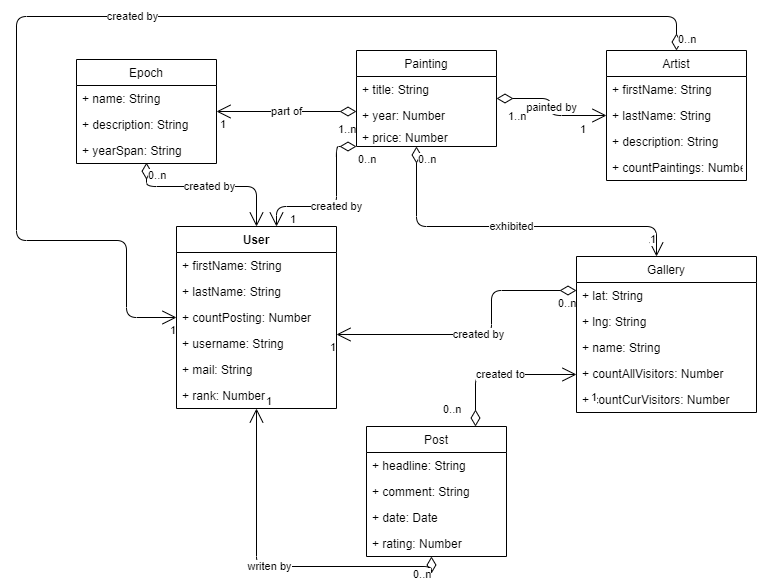

The diagram above was exported from draw.io. Its source (the exported page's mxGraphModel, read from the mxfile embedded in the PNG):
<mxGraphModel dx="1383" dy="771" grid="1" gridSize="10" guides="1" tooltips="1" connect="1" arrows="1" fold="1" page="1" pageScale="1" pageWidth="827" pageHeight="1169" background="none" math="0" shadow="0">
  <root>
    <mxCell id="0" />
    <mxCell id="1" parent="0" />
    <mxCell id="2" value="Painting" style="swimlane;fontStyle=0;childLayout=stackLayout;horizontal=1;startSize=26;fillColor=default;horizontalStack=0;resizeParent=1;resizeParentMax=0;resizeLast=0;collapsible=1;marginBottom=0;" parent="1" vertex="1">
      <mxGeometry x="400" y="64" width="140" height="96" as="geometry" />
    </mxCell>
    <mxCell id="3" value="+ title: String" style="text;strokeColor=none;fillColor=none;align=left;verticalAlign=top;spacingLeft=4;spacingRight=4;overflow=hidden;rotatable=0;points=[[0,0.5],[1,0.5]];portConstraint=eastwest;" parent="2" vertex="1">
      <mxGeometry y="26" width="140" height="26" as="geometry" />
    </mxCell>
    <mxCell id="5" value="+ year: Number&#10;" style="text;strokeColor=none;fillColor=none;align=left;verticalAlign=top;spacingLeft=4;spacingRight=4;overflow=hidden;rotatable=0;points=[[0,0.5],[1,0.5]];portConstraint=eastwest;" parent="2" vertex="1">
      <mxGeometry y="52" width="140" height="22" as="geometry" />
    </mxCell>
    <mxCell id="10" value="+ price: Number&#10;" style="text;strokeColor=none;fillColor=none;align=left;verticalAlign=top;spacingLeft=4;spacingRight=4;overflow=hidden;rotatable=0;points=[[0,0.5],[1,0.5]];portConstraint=eastwest;" parent="2" vertex="1">
      <mxGeometry y="74" width="140" height="22" as="geometry" />
    </mxCell>
    <mxCell id="12" value="Epoch" style="swimlane;fontStyle=0;childLayout=stackLayout;horizontal=1;startSize=26;fillColor=default;horizontalStack=0;resizeParent=1;resizeParentMax=0;resizeLast=0;collapsible=1;marginBottom=0;" parent="1" vertex="1">
      <mxGeometry x="120" y="73" width="140" height="104" as="geometry" />
    </mxCell>
    <mxCell id="13" value="+ name: String" style="text;strokeColor=none;fillColor=none;align=left;verticalAlign=top;spacingLeft=4;spacingRight=4;overflow=hidden;rotatable=0;points=[[0,0.5],[1,0.5]];portConstraint=eastwest;" parent="12" vertex="1">
      <mxGeometry y="26" width="140" height="26" as="geometry" />
    </mxCell>
    <mxCell id="14" value="+ description: String" style="text;strokeColor=none;fillColor=none;align=left;verticalAlign=top;spacingLeft=4;spacingRight=4;overflow=hidden;rotatable=0;points=[[0,0.5],[1,0.5]];portConstraint=eastwest;" parent="12" vertex="1">
      <mxGeometry y="52" width="140" height="26" as="geometry" />
    </mxCell>
    <mxCell id="15" value="+ yearSpan: String" style="text;strokeColor=none;fillColor=none;align=left;verticalAlign=top;spacingLeft=4;spacingRight=4;overflow=hidden;rotatable=0;points=[[0,0.5],[1,0.5]];portConstraint=eastwest;" parent="12" vertex="1">
      <mxGeometry y="78" width="140" height="26" as="geometry" />
    </mxCell>
    <mxCell id="77" value="created by" style="endArrow=open;html=1;endSize=12;startArrow=diamondThin;startSize=14;startFill=0;edgeStyle=orthogonalEdgeStyle;" parent="12" target="25" edge="1">
      <mxGeometry relative="1" as="geometry">
        <mxPoint x="70" y="103.17000000000002" as="sourcePoint" />
        <mxPoint x="230" y="103.17000000000002" as="targetPoint" />
        <Array as="points">
          <mxPoint x="70" y="127" />
          <mxPoint x="180" y="127" />
        </Array>
      </mxGeometry>
    </mxCell>
    <mxCell id="78" value="0..n" style="edgeLabel;resizable=0;html=1;align=left;verticalAlign=top;" parent="77" connectable="0" vertex="1">
      <mxGeometry x="-1" relative="1" as="geometry" />
    </mxCell>
    <mxCell id="79" value="1" style="edgeLabel;resizable=0;html=1;align=right;verticalAlign=top;" parent="77" connectable="0" vertex="1">
      <mxGeometry x="1" relative="1" as="geometry" />
    </mxCell>
    <mxCell id="18" value="Gallery" style="swimlane;fontStyle=0;childLayout=stackLayout;horizontal=1;startSize=26;fillColor=default;horizontalStack=0;resizeParent=1;resizeParentMax=0;resizeLast=0;collapsible=1;marginBottom=0;" parent="1" vertex="1">
      <mxGeometry x="620" y="270" width="180" height="156" as="geometry" />
    </mxCell>
    <mxCell id="19" value="+ lat: String" style="text;strokeColor=none;fillColor=none;align=left;verticalAlign=top;spacingLeft=4;spacingRight=4;overflow=hidden;rotatable=0;points=[[0,0.5],[1,0.5]];portConstraint=eastwest;" parent="18" vertex="1">
      <mxGeometry y="26" width="180" height="26" as="geometry" />
    </mxCell>
    <mxCell id="20" value="+ lng: String" style="text;strokeColor=none;fillColor=none;align=left;verticalAlign=top;spacingLeft=4;spacingRight=4;overflow=hidden;rotatable=0;points=[[0,0.5],[1,0.5]];portConstraint=eastwest;" parent="18" vertex="1">
      <mxGeometry y="52" width="180" height="26" as="geometry" />
    </mxCell>
    <mxCell id="21" value="+ name: String" style="text;strokeColor=none;fillColor=none;align=left;verticalAlign=top;spacingLeft=4;spacingRight=4;overflow=hidden;rotatable=0;points=[[0,0.5],[1,0.5]];portConstraint=eastwest;" parent="18" vertex="1">
      <mxGeometry y="78" width="180" height="26" as="geometry" />
    </mxCell>
    <mxCell id="22" value="+ countAllVisitors: Number&#10;" style="text;strokeColor=none;fillColor=none;align=left;verticalAlign=top;spacingLeft=4;spacingRight=4;overflow=hidden;rotatable=0;points=[[0,0.5],[1,0.5]];portConstraint=eastwest;" parent="18" vertex="1">
      <mxGeometry y="104" width="180" height="26" as="geometry" />
    </mxCell>
    <mxCell id="23" value="+ countCurVisitors: Number&#10;" style="text;strokeColor=none;fillColor=none;align=left;verticalAlign=top;spacingLeft=4;spacingRight=4;overflow=hidden;rotatable=0;points=[[0,0.5],[1,0.5]];portConstraint=eastwest;" parent="18" vertex="1">
      <mxGeometry y="130" width="180" height="26" as="geometry" />
    </mxCell>
    <mxCell id="25" value="User" style="swimlane;fontStyle=1;align=center;verticalAlign=top;childLayout=stackLayout;horizontal=1;startSize=26;horizontalStack=0;resizeParent=1;resizeParentMax=0;resizeLast=0;collapsible=1;marginBottom=0;" parent="1" vertex="1">
      <mxGeometry x="220" y="240" width="160" height="182" as="geometry" />
    </mxCell>
    <mxCell id="26" value="+ firstName: String" style="text;strokeColor=none;fillColor=none;align=left;verticalAlign=top;spacingLeft=4;spacingRight=4;overflow=hidden;rotatable=0;points=[[0,0.5],[1,0.5]];portConstraint=eastwest;" parent="25" vertex="1">
      <mxGeometry y="26" width="160" height="26" as="geometry" />
    </mxCell>
    <mxCell id="29" value="+ lastName: String" style="text;strokeColor=none;fillColor=none;align=left;verticalAlign=top;spacingLeft=4;spacingRight=4;overflow=hidden;rotatable=0;points=[[0,0.5],[1,0.5]];portConstraint=eastwest;" parent="25" vertex="1">
      <mxGeometry y="52" width="160" height="26" as="geometry" />
    </mxCell>
    <mxCell id="30" value="+ countPosting: Number" style="text;strokeColor=none;fillColor=none;align=left;verticalAlign=top;spacingLeft=4;spacingRight=4;overflow=hidden;rotatable=0;points=[[0,0.5],[1,0.5]];portConstraint=eastwest;" parent="25" vertex="1">
      <mxGeometry y="78" width="160" height="26" as="geometry" />
    </mxCell>
    <mxCell id="31" value="+ username: String" style="text;strokeColor=none;fillColor=none;align=left;verticalAlign=top;spacingLeft=4;spacingRight=4;overflow=hidden;rotatable=0;points=[[0,0.5],[1,0.5]];portConstraint=eastwest;" parent="25" vertex="1">
      <mxGeometry y="104" width="160" height="26" as="geometry" />
    </mxCell>
    <mxCell id="32" value="+ mail: String" style="text;strokeColor=none;fillColor=none;align=left;verticalAlign=top;spacingLeft=4;spacingRight=4;overflow=hidden;rotatable=0;points=[[0,0.5],[1,0.5]];portConstraint=eastwest;" parent="25" vertex="1">
      <mxGeometry y="130" width="160" height="26" as="geometry" />
    </mxCell>
    <mxCell id="33" value="+ rank: Number" style="text;strokeColor=none;fillColor=none;align=left;verticalAlign=top;spacingLeft=4;spacingRight=4;overflow=hidden;rotatable=0;points=[[0,0.5],[1,0.5]];portConstraint=eastwest;" parent="25" vertex="1">
      <mxGeometry y="156" width="160" height="26" as="geometry" />
    </mxCell>
    <mxCell id="39" value="Artist" style="swimlane;fontStyle=0;childLayout=stackLayout;horizontal=1;startSize=26;fillColor=default;horizontalStack=0;resizeParent=1;resizeParentMax=0;resizeLast=0;collapsible=1;marginBottom=0;" parent="1" vertex="1">
      <mxGeometry x="650" y="64" width="140" height="130" as="geometry" />
    </mxCell>
    <mxCell id="40" value="+ firstName: String" style="text;strokeColor=none;fillColor=none;align=left;verticalAlign=top;spacingLeft=4;spacingRight=4;overflow=hidden;rotatable=0;points=[[0,0.5],[1,0.5]];portConstraint=eastwest;" parent="39" vertex="1">
      <mxGeometry y="26" width="140" height="26" as="geometry" />
    </mxCell>
    <mxCell id="41" value="+ lastName: String" style="text;strokeColor=none;fillColor=none;align=left;verticalAlign=top;spacingLeft=4;spacingRight=4;overflow=hidden;rotatable=0;points=[[0,0.5],[1,0.5]];portConstraint=eastwest;" parent="39" vertex="1">
      <mxGeometry y="52" width="140" height="26" as="geometry" />
    </mxCell>
    <mxCell id="42" value="+ description: String" style="text;strokeColor=none;fillColor=none;align=left;verticalAlign=top;spacingLeft=4;spacingRight=4;overflow=hidden;rotatable=0;points=[[0,0.5],[1,0.5]];portConstraint=eastwest;" parent="39" vertex="1">
      <mxGeometry y="78" width="140" height="26" as="geometry" />
    </mxCell>
    <mxCell id="43" value="+ countPaintings: Number" style="text;strokeColor=none;fillColor=none;align=left;verticalAlign=top;spacingLeft=4;spacingRight=4;overflow=hidden;rotatable=0;points=[[0,0.5],[1,0.5]];portConstraint=eastwest;" parent="39" vertex="1">
      <mxGeometry y="104" width="140" height="26" as="geometry" />
    </mxCell>
    <mxCell id="48" value="Post" style="swimlane;fontStyle=0;childLayout=stackLayout;horizontal=1;startSize=26;fillColor=default;horizontalStack=0;resizeParent=1;resizeParentMax=0;resizeLast=0;collapsible=1;marginBottom=0;" parent="1" vertex="1">
      <mxGeometry x="410" y="440" width="140" height="130" as="geometry" />
    </mxCell>
    <mxCell id="49" value="+ headline: String" style="text;strokeColor=none;fillColor=none;align=left;verticalAlign=top;spacingLeft=4;spacingRight=4;overflow=hidden;rotatable=0;points=[[0,0.5],[1,0.5]];portConstraint=eastwest;" parent="48" vertex="1">
      <mxGeometry y="26" width="140" height="26" as="geometry" />
    </mxCell>
    <mxCell id="76" value="+ comment: String" style="text;strokeColor=none;fillColor=none;align=left;verticalAlign=top;spacingLeft=4;spacingRight=4;overflow=hidden;rotatable=0;points=[[0,0.5],[1,0.5]];portConstraint=eastwest;" parent="48" vertex="1">
      <mxGeometry y="52" width="140" height="26" as="geometry" />
    </mxCell>
    <mxCell id="50" value="+ date: Date" style="text;strokeColor=none;fillColor=none;align=left;verticalAlign=top;spacingLeft=4;spacingRight=4;overflow=hidden;rotatable=0;points=[[0,0.5],[1,0.5]];portConstraint=eastwest;" parent="48" vertex="1">
      <mxGeometry y="78" width="140" height="26" as="geometry" />
    </mxCell>
    <mxCell id="53" value="+ rating: Number&#10;" style="text;strokeColor=none;fillColor=none;align=left;verticalAlign=top;spacingLeft=4;spacingRight=4;overflow=hidden;rotatable=0;points=[[0,0.5],[1,0.5]];portConstraint=eastwest;" parent="48" vertex="1">
      <mxGeometry y="104" width="140" height="26" as="geometry" />
    </mxCell>
    <mxCell id="58" value="part of" style="endArrow=open;html=1;endSize=12;startArrow=diamondThin;startSize=14;startFill=0;edgeStyle=orthogonalEdgeStyle;" parent="1" source="2" target="12" edge="1">
      <mxGeometry relative="1" as="geometry">
        <mxPoint x="370" y="190" as="sourcePoint" />
        <mxPoint x="530" y="190" as="targetPoint" />
        <Array as="points">
          <mxPoint x="330" y="125" />
          <mxPoint x="330" y="125" />
        </Array>
      </mxGeometry>
    </mxCell>
    <mxCell id="59" value="1..n" style="edgeLabel;resizable=0;html=1;align=left;verticalAlign=top;fillColor=default;" parent="58" connectable="0" vertex="1">
      <mxGeometry x="-1" relative="1" as="geometry">
        <mxPoint x="-20" y="5" as="offset" />
      </mxGeometry>
    </mxCell>
    <mxCell id="60" value="1" style="edgeLabel;resizable=0;html=1;align=right;verticalAlign=top;fillColor=default;" parent="58" connectable="0" vertex="1">
      <mxGeometry x="1" relative="1" as="geometry">
        <mxPoint x="10" as="offset" />
      </mxGeometry>
    </mxCell>
    <mxCell id="61" value="exhibited" style="endArrow=open;html=1;endSize=12;startArrow=diamondThin;startSize=14;startFill=0;edgeStyle=orthogonalEdgeStyle;" parent="1" source="2" target="18" edge="1">
      <mxGeometry relative="1" as="geometry">
        <mxPoint x="400" y="135" as="sourcePoint" />
        <mxPoint x="270" y="135" as="targetPoint" />
        <Array as="points">
          <mxPoint x="460" y="240" />
          <mxPoint x="700" y="240" />
        </Array>
      </mxGeometry>
    </mxCell>
    <mxCell id="62" value="0..n" style="edgeLabel;resizable=0;html=1;align=left;verticalAlign=top;fillColor=default;" parent="61" connectable="0" vertex="1">
      <mxGeometry x="-1" relative="1" as="geometry" />
    </mxCell>
    <mxCell id="63" value="1" style="edgeLabel;resizable=0;html=1;align=right;verticalAlign=top;fillColor=default;" parent="61" connectable="0" vertex="1">
      <mxGeometry x="1" relative="1" as="geometry">
        <mxPoint y="-30" as="offset" />
      </mxGeometry>
    </mxCell>
    <mxCell id="67" value="painted by" style="endArrow=open;html=1;endSize=12;startArrow=diamondThin;startSize=14;startFill=0;edgeStyle=orthogonalEdgeStyle;" parent="1" source="2" target="39" edge="1">
      <mxGeometry relative="1" as="geometry">
        <mxPoint x="690" y="250" as="sourcePoint" />
        <mxPoint x="550" y="250" as="targetPoint" />
        <Array as="points" />
        <mxPoint as="offset" />
      </mxGeometry>
    </mxCell>
    <mxCell id="68" value="1..n" style="edgeLabel;resizable=0;html=1;align=left;verticalAlign=top;fillColor=default;" parent="67" connectable="0" vertex="1">
      <mxGeometry x="-1" relative="1" as="geometry">
        <mxPoint x="10" y="5" as="offset" />
      </mxGeometry>
    </mxCell>
    <mxCell id="69" value="1" style="edgeLabel;resizable=0;html=1;align=right;verticalAlign=top;fillColor=default;" parent="67" connectable="0" vertex="1">
      <mxGeometry x="1" relative="1" as="geometry">
        <mxPoint x="-20" y="1" as="offset" />
      </mxGeometry>
    </mxCell>
    <mxCell id="70" value="writen by" style="endArrow=open;html=1;endSize=12;startArrow=diamondThin;startSize=14;startFill=0;edgeStyle=orthogonalEdgeStyle;exitX=0.464;exitY=1;exitDx=0;exitDy=0;exitPerimeter=0;" parent="1" source="53" target="25" edge="1">
      <mxGeometry relative="1" as="geometry">
        <mxPoint x="590" y="462" as="sourcePoint" />
        <mxPoint x="700" y="466" as="targetPoint" />
        <Array as="points" />
        <mxPoint as="offset" />
      </mxGeometry>
    </mxCell>
    <mxCell id="71" value="0..n" style="edgeLabel;resizable=0;html=1;align=left;verticalAlign=top;fillColor=default;" parent="70" connectable="0" vertex="1">
      <mxGeometry x="-1" relative="1" as="geometry">
        <mxPoint x="-20" y="5" as="offset" />
      </mxGeometry>
    </mxCell>
    <mxCell id="72" value="1" style="edgeLabel;resizable=0;html=1;align=right;verticalAlign=top;fillColor=default;" parent="70" connectable="0" vertex="1">
      <mxGeometry x="1" relative="1" as="geometry">
        <mxPoint x="16" y="-20" as="offset" />
      </mxGeometry>
    </mxCell>
    <mxCell id="73" value="created to" style="endArrow=open;html=1;endSize=12;startArrow=diamondThin;startSize=14;startFill=0;edgeStyle=orthogonalEdgeStyle;" parent="1" source="48" target="18" edge="1">
      <mxGeometry relative="1" as="geometry">
        <mxPoint x="370" y="280" as="sourcePoint" />
        <mxPoint x="530" y="280" as="targetPoint" />
        <Array as="points">
          <mxPoint x="519" y="388" />
        </Array>
      </mxGeometry>
    </mxCell>
    <mxCell id="74" value="0..n" style="edgeLabel;resizable=0;html=1;align=left;verticalAlign=top;fillColor=default;" parent="73" connectable="0" vertex="1">
      <mxGeometry x="-1" relative="1" as="geometry">
        <mxPoint x="-34" y="-30" as="offset" />
      </mxGeometry>
    </mxCell>
    <mxCell id="75" value="1" style="edgeLabel;resizable=0;html=1;align=right;verticalAlign=top;fillColor=default;" parent="73" connectable="0" vertex="1">
      <mxGeometry x="1" relative="1" as="geometry">
        <mxPoint x="21" y="10" as="offset" />
      </mxGeometry>
    </mxCell>
    <mxCell id="80" value="created by" style="endArrow=open;html=1;endSize=12;startArrow=diamondThin;startSize=14;startFill=0;edgeStyle=orthogonalEdgeStyle;" parent="1" source="18" target="25" edge="1">
      <mxGeometry relative="1" as="geometry">
        <mxPoint x="425" y="280.00000000000006" as="sourcePoint" />
        <mxPoint x="535" y="343.83" as="targetPoint" />
        <Array as="points">
          <mxPoint x="535" y="304" />
          <mxPoint x="535" y="348" />
        </Array>
      </mxGeometry>
    </mxCell>
    <mxCell id="81" value="0..n" style="edgeLabel;resizable=0;html=1;align=left;verticalAlign=top;" parent="80" connectable="0" vertex="1">
      <mxGeometry x="-1" relative="1" as="geometry">
        <mxPoint x="-20" as="offset" />
      </mxGeometry>
    </mxCell>
    <mxCell id="82" value="1" style="edgeLabel;resizable=0;html=1;align=right;verticalAlign=top;" parent="80" connectable="0" vertex="1">
      <mxGeometry x="1" relative="1" as="geometry" />
    </mxCell>
    <mxCell id="83" value="created by" style="endArrow=open;html=1;endSize=12;startArrow=diamondThin;startSize=14;startFill=0;edgeStyle=orthogonalEdgeStyle;" parent="1" source="39" target="25" edge="1">
      <mxGeometry relative="1" as="geometry">
        <mxPoint x="470" y="30" as="sourcePoint" />
        <mxPoint x="170" y="293.83" as="targetPoint" />
        <Array as="points">
          <mxPoint x="720" y="30" />
          <mxPoint x="60" y="30" />
          <mxPoint x="60" y="254" />
          <mxPoint x="170" y="254" />
          <mxPoint x="170" y="331" />
        </Array>
      </mxGeometry>
    </mxCell>
    <mxCell id="84" value="0..n" style="edgeLabel;resizable=0;html=1;align=left;verticalAlign=top;" parent="83" connectable="0" vertex="1">
      <mxGeometry x="-1" relative="1" as="geometry">
        <mxPoint y="-24" as="offset" />
      </mxGeometry>
    </mxCell>
    <mxCell id="85" value="1" style="edgeLabel;resizable=0;html=1;align=right;verticalAlign=top;" parent="83" connectable="0" vertex="1">
      <mxGeometry x="1" relative="1" as="geometry" />
    </mxCell>
    <mxCell id="86" value="created by" style="endArrow=open;html=1;endSize=12;startArrow=diamondThin;startSize=14;startFill=0;edgeStyle=orthogonalEdgeStyle;" parent="1" source="2" target="25" edge="1">
      <mxGeometry relative="1" as="geometry">
        <mxPoint x="210" y="196.17000000000007" as="sourcePoint" />
        <mxPoint x="320" y="260" as="targetPoint" />
        <Array as="points">
          <mxPoint x="380" y="160" />
          <mxPoint x="380" y="220" />
          <mxPoint x="320" y="220" />
        </Array>
      </mxGeometry>
    </mxCell>
    <mxCell id="87" value="0..n" style="edgeLabel;resizable=0;html=1;align=left;verticalAlign=top;" parent="86" connectable="0" vertex="1">
      <mxGeometry x="-1" relative="1" as="geometry" />
    </mxCell>
    <mxCell id="88" value="1" style="edgeLabel;resizable=0;html=1;align=right;verticalAlign=top;" parent="86" connectable="0" vertex="1">
      <mxGeometry x="1" relative="1" as="geometry">
        <mxPoint x="20" y="-20" as="offset" />
      </mxGeometry>
    </mxCell>
  </root>
</mxGraphModel>